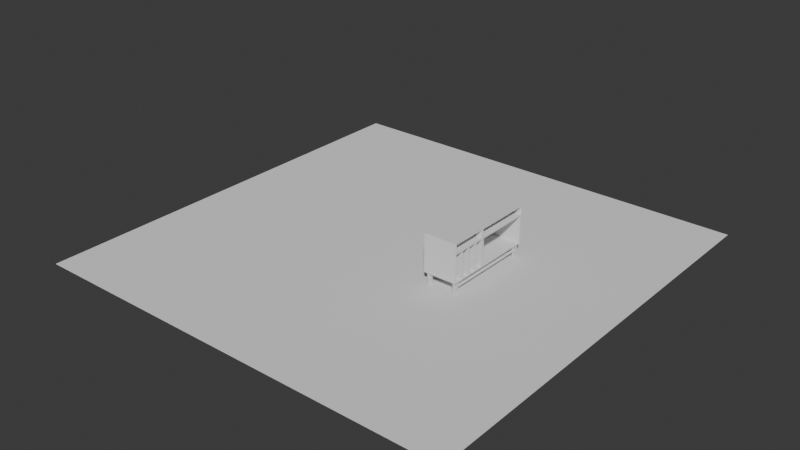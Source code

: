 # Source: Meuble_Vinyle.blend  (saved by Blender 5.0.119; exported with 4.5.12 LTS)
import bpy
from mathutils import Matrix  # noqa: F401  (used for matrix-valued properties, if any)

bpy.ops.wm.read_factory_settings(use_empty=True)
scene = bpy.context.scene
scene.name = 'Scene'

# ---- collections
col_meuble_vinyle = bpy.data.collections.new('Meuble_Vinyle'); scene.collection.children.link(col_meuble_vinyle)

# ---- world
world_world = bpy.data.worlds.new('World'); scene.world = world_world
world_world.use_nodes = True; world_world.node_tree.nodes.clear()
_N = world_world.node_tree.nodes; _L = world_world.node_tree.links
n0 = _N.new('ShaderNodeOutputWorld'); n0.name = 'World Output'; n0.location = (200, 100)
n1 = _N.new('ShaderNodeBackground'); n1.name = 'Background'; n1.location = (-200, 100)
n1.inputs[0].default_value = (0.05088, 0.05088, 0.05088, 1.0)
_L.new(n1.outputs[0], n0.inputs[0])
n0.is_active_output = True
world_world.color = (0.05088, 0.05088, 0.05088)
world_world.sun_shadow_jitter_overblur = 0.0

# ---- meshes
me_cube_070 = bpy.data.meshes.new('Cube.070')
me_cube_070.from_pydata([(-0.3927, -0.9599, -0.3524), (-0.4328, -1.0, 0.626), (-0.3927, 0.9599, -0.3524), (-0.4328, 1.0, 0.626), (0.4328, -0.9847, -0.3371), (0.4328, -0.9822, 0.6082), (0.4328, 0.9566, -0.3362), (0.4328, 0.9816, 0.6076), (-0.4328, -1.0, 0.3823), (-0.4328, 1.0, 0.3823), (0.4328, 0.9566, 0.3662), (0.4328, -0.9822, 0.4001), (-0.4328, -0.2224, -0.3524), (-0.4328, -0.2224, 0.626), (0.4328, -0.2383, -0.3365), (0.4328, -0.2402, 0.6082), (0.4328, -0.2402, 0.4001), (-0.4328, -0.2224, 0.3823), (0.4328, -0.2041, 0.6076), (0.4328, -1.0, 0.626), (0.4328, -0.9847, 0.367), (0.4328, -0.2383, 0.3664), (-0.3672, -0.2402, 0.6082), (-0.3672, -0.9822, 0.6082), (-0.3672, -0.9822, 0.4001), (-0.3672, -0.2402, 0.4001), (-0.4328, -0.4168, -0.3524), (-0.4328, -0.6112, -0.3524), (-0.3927, -0.8457, -0.3524), (0.4328, -0.4168, 0.626), (0.4328, -0.6112, 0.626), (0.4328, -0.8056, 0.626), (0.4328, -0.4321, 0.367), (0.4328, -0.6265, 0.367), (0.4328, -0.8209, 0.367), (-0.4328, -0.8056, 0.626), (-0.4328, -0.6112, 0.626), (-0.4328, -0.4168, 0.626), (0.4328, -0.8209, -0.3371), (0.4328, -0.6265, -0.3371), (0.4328, -0.4321, -0.3371), (-0.4328, -0.8056, 0.3823), (-0.4328, -0.6112, 0.3823), (-0.4328, -0.4168, 0.3823), (0.4328, -0.4257, 0.6082), (0.4328, -0.6112, 0.6082), (0.4328, -0.7967, 0.6082), (0.4328, -0.4257, 0.4001), (0.4328, -0.6112, 0.4001), (0.4328, -0.7967, 0.4001), (-0.3672, -0.4257, 0.6082), (-0.3672, -0.6112, 0.6082), (-0.3672, -0.7967, 0.6082), (-0.3672, -0.4257, 0.4001), (-0.3672, -0.6112, 0.4001), (-0.3672, -0.7967, 0.4001), (0.4328, -1.0, 0.3823), (0.3927, -0.9599, -0.3524), (0.4328, -0.7903, 0.367), (0.4328, -0.7903, -0.3371), (0.4328, -0.596, 0.367), (0.4328, -0.8056, 0.3823), (0.3927, -0.8457, -0.3524), (0.4328, -0.596, -0.3371), (0.4328, -0.4009, 0.3664), (0.4328, -0.6112, 0.3823), (0.4328, -0.6112, -0.3524), (0.4328, -0.4009, -0.3365), (0.4328, -0.4168, -0.3524), (0.4328, -0.179, -0.3362), (0.4328, -0.179, 0.3662), (0.4328, -0.4168, 0.3823), (-0.3658, -0.9847, 0.367), (-0.3658, -0.9847, -0.3371), (-0.3658, -0.8209, 0.367), (-0.3658, -0.8209, -0.3371), (-0.3658, -0.6265, 0.367), (-0.3658, -0.7903, 0.367), (-0.3658, -0.7903, -0.3371), (-0.3658, -0.6265, -0.3371), (-0.3658, -0.4321, 0.367), (-0.3658, -0.596, 0.367), (-0.3658, -0.596, -0.3371), (-0.3658, -0.4321, -0.3371), (-0.3658, -0.4009, -0.3365), (-0.3658, -0.2383, -0.3365), (-0.3658, -0.2383, 0.3664), (-0.3658, -0.4009, 0.3664), (0.4328, 0.9816, 0.4007), (0.3927, 0.9599, -0.3524), (0.4328, -0.2224, -0.3524), (0.4328, -0.2041, 0.4007), (-0.3648, 0.9566, 0.3662), (-0.3648, 0.9566, -0.3362), (-0.3648, -0.179, -0.3362), (-0.3648, -0.179, 0.3662), (0.4328, 1.0, 0.626), (0.4328, 1.0, 0.3823), (0.4328, -0.2224, 0.626), (0.4328, -0.2224, 0.3823), (-0.3668, 0.9816, 0.6076), (-0.3668, 0.9816, 0.4007), (-0.3668, -0.2041, 0.6076), (-0.3668, -0.2041, 0.4007), (-0.4328, 0.7975, 0.626), (0.3927, 0.8376, -0.3524), (-0.4328, 0.7975, 0.3823), (-0.3927, 0.8376, -0.3524), (0.4328, 0.7975, 0.626), (0.4328, 0.7975, 0.3823), (0.4328, 0.7867, -0.3362), (0.4328, 0.7867, 0.3662), (-0.3648, 0.7867, -0.3362), (-0.3648, 0.7867, 0.3662), (0.4328, 0.7852, 0.6076), (0.4328, 0.7852, 0.4007), (-0.3668, 0.7852, 0.6076), (-0.3668, 0.7852, 0.4007), (0.3119, 0.9599, -0.3524), (-0.3119, 0.9599, -0.3524), (-0.2718, 1.0, 0.626), (0.2718, 1.0, 0.626), (-0.3119, -0.9599, -0.3524), (0.3119, -0.9599, -0.3524), (0.2718, -1.0, 0.626), (-0.2718, -1.0, 0.626), (0.2718, -1.0, 0.3823), (-0.2718, -1.0, 0.3823), (-0.2718, 1.0, 0.3823), (0.2718, 1.0, 0.3823), (-0.2718, -0.2224, 0.626), (0.2718, -0.2224, 0.626), (0.2718, -0.2224, -0.3524), (-0.2718, -0.2224, -0.3524), (-0.2718, -0.4168, 0.626), (0.2718, -0.4168, 0.626), (-0.2718, -0.6112, 0.626), (0.2718, -0.6112, 0.626), (-0.2718, -0.8056, 0.626), (0.2718, -0.8056, 0.626), (0.2718, -0.4168, -0.3524), (-0.2718, -0.4168, -0.3524), (0.2718, -0.6112, -0.3524), (-0.2718, -0.6112, -0.3524), (0.3119, -0.8457, -0.3524), (-0.3119, -0.8457, -0.3524), (0.3119, 0.8376, -0.3524), (-0.3119, 0.8376, -0.3524), (-0.2718, 0.7975, 0.626), (0.2718, 0.7975, 0.626), (-0.4328, -0.8056, -0.3524), (-0.4328, -1.0, -0.3524), (-0.2718, 1.0, -0.3524), (-0.4328, 1.0, -0.3524), (0.4328, 0.7975, -0.3524), (0.4328, 1.0, -0.3524), (0.2718, -1.0, -0.3524), (0.4328, -1.0, -0.3524), (0.4328, -0.8056, -0.3524), (-0.2718, -0.8056, -0.3524), (-0.4328, 0.7975, -0.3524), (-0.2718, 0.7975, -0.3524), (0.2718, 1.0, -0.3524), (-0.2718, -1.0, -0.3524), (0.2718, -0.8056, -0.3524), (0.2718, 0.7975, -0.3524), (-0.3846, -0.8571, -0.4888), (-0.3846, -0.9485, -0.4888), (-0.32, 0.9477, -0.4888), (-0.3846, 0.9477, -0.4888), (0.3846, 0.8498, -0.4888), (0.3846, 0.9477, -0.4888), (0.32, -0.9485, -0.4888), (0.3846, -0.9485, -0.4888), (0.3846, -0.8571, -0.4888), (-0.32, -0.8571, -0.4888), (-0.3846, 0.8498, -0.4888), (-0.32, 0.8498, -0.4888), (0.32, 0.9477, -0.4888), (-0.32, -0.9485, -0.4888), (0.32, -0.8571, -0.4888), (0.32, 0.8498, -0.4888), (-0.3725, -0.8742, -0.6819), (-0.3725, -0.9314, -0.6819), (-0.3321, 0.9293, -0.6819), (-0.3725, 0.9293, -0.6819), (0.3725, 0.8682, -0.6819), (0.3725, 0.9293, -0.6819), (0.3321, -0.9314, -0.6819), (0.3725, -0.9314, -0.6819), (0.3725, -0.8742, -0.6819), (-0.3321, -0.8742, -0.6819), (-0.3725, 0.8682, -0.6819), (-0.3321, 0.8682, -0.6819), (0.3321, 0.9293, -0.6819), (-0.3321, -0.9314, -0.6819), (0.3321, -0.8742, -0.6819), (0.3321, 0.8682, -0.6819), (0.3846, -0.8571, -0.5153), (0.32, -0.8571, -0.5153), (0.32, -0.9485, -0.5153), (0.3846, -0.9485, -0.5153), (-0.3846, -0.9485, -0.5153), (-0.32, -0.9485, -0.5153), (-0.32, -0.8571, -0.5153), (-0.3846, -0.8571, -0.5153), (-0.32, 0.8498, -0.5153), (-0.32, 0.9477, -0.5153), (-0.3846, 0.9477, -0.5153), (-0.3846, 0.8498, -0.5153), (0.3846, 0.8498, -0.5153), (0.3846, 0.9477, -0.5153), (0.32, 0.8498, -0.5153), (0.32, 0.9477, -0.5153), (0.3846, -0.686, -0.5153), (0.3846, -0.646, -0.5153), (0.3846, 0.6387, -0.5153), (0.3846, 0.6787, -0.5153), (0.32, -0.686, -0.5153), (0.32, -0.646, -0.5153), (0.32, 0.6387, -0.5153), (0.32, 0.6787, -0.5153), (0.3846, -0.686, -0.4888), (0.3846, -0.646, -0.4888), (0.3846, 0.6387, -0.4888), (0.3846, 0.6787, -0.4888), (0.32, -0.686, -0.4888), (0.32, -0.646, -0.4888), (0.32, 0.6387, -0.4888), (0.32, 0.6787, -0.4888), (-0.32, -0.6861, -0.5153), (-0.32, -0.6461, -0.5153), (-0.32, 0.6388, -0.5153), (-0.32, 0.6788, -0.5153), (-0.3846, -0.6861, -0.5153), (-0.3846, -0.6461, -0.5153), (-0.3846, 0.6388, -0.5153), (-0.3846, 0.6788, -0.5153), (-0.32, -0.6861, -0.4888), (-0.32, -0.6461, -0.4888), (-0.32, 0.6388, -0.4888), (-0.32, 0.6788, -0.4888), (-0.3846, -0.6861, -0.4888), (-0.3846, -0.6461, -0.4888), (-0.3846, 0.6388, -0.4888), (-0.3846, 0.6788, -0.4888)], [], [(106, 104, 3, 9), (129, 121, 96, 97), (47, 16, 25, 53), (127, 125, 1, 8), (28, 145, 175, 166), (138, 35, 1, 125), (163, 127, 8, 151), (21, 64, 87, 86), (162, 129, 97, 155), (160, 106, 9, 153), (26, 43, 17, 12), (111, 70, 95, 113), (148, 104, 13, 130), (165, 154, 90, 132), (114, 18, 102, 116), (43, 37, 13, 17), (44, 15, 98, 29), (11, 5, 19, 56), (49, 11, 56, 61), (15, 16, 99, 98), (55, 52, 23, 24), (46, 5, 23, 52), (16, 15, 22, 25), (5, 11, 24, 23), (15, 44, 50, 22), (44, 45, 51, 50), (45, 46, 52, 51), (25, 22, 50, 53), (53, 50, 51, 54), (54, 51, 52, 55), (16, 47, 71, 99), (47, 48, 65, 71), (48, 49, 61, 65), (5, 46, 31, 19), (46, 45, 30, 31), (45, 44, 29, 30), (8, 1, 35, 41), (41, 35, 36, 42), (42, 36, 37, 43), (151, 8, 41, 150), (150, 41, 42, 27), (27, 42, 43, 26), (58, 59, 78, 77), (40, 32, 80, 83), (38, 34, 74, 75), (130, 13, 37, 134), (134, 37, 36, 136), (136, 36, 35, 138), (132, 90, 68, 140), (140, 68, 66, 142), (142, 66, 158, 164), (11, 49, 55, 24), (49, 48, 54, 55), (48, 47, 53, 54), (4, 20, 56, 157), (20, 34, 61, 56), (38, 4, 157, 158), (34, 38, 158, 61), (58, 33, 65, 61), (39, 59, 158, 66), (33, 39, 66, 65), (59, 58, 61, 158), (60, 32, 71, 65), (40, 63, 66, 68), (32, 40, 68, 71), (63, 60, 65, 66), (14, 67, 68, 90), (21, 14, 90, 99), (64, 21, 99, 71), (67, 64, 71, 68), (75, 74, 72, 73), (85, 86, 87, 84), (83, 80, 81, 82), (79, 76, 77, 78), (60, 63, 82, 81), (64, 67, 84, 87), (20, 4, 73, 72), (33, 58, 77, 76), (34, 20, 72, 74), (32, 60, 81, 80), (59, 39, 79, 78), (67, 14, 85, 84), (4, 38, 75, 73), (63, 40, 83, 82), (39, 33, 76, 79), (14, 21, 86, 85), (10, 6, 155, 97), (110, 69, 90, 154), (111, 10, 97, 109), (69, 70, 99, 90), (112, 113, 95, 94), (6, 10, 92, 93), (70, 69, 94, 95), (110, 6, 93, 112), (7, 88, 97, 96), (114, 7, 96, 108), (115, 91, 99, 109), (91, 18, 98, 99), (117, 116, 102, 103), (115, 88, 101, 117), (88, 7, 100, 101), (18, 91, 103, 102), (91, 115, 117, 103), (101, 100, 116, 117), (88, 115, 109, 97), (18, 114, 108, 98), (69, 110, 112, 94), (93, 92, 113, 112), (70, 111, 109, 99), (6, 110, 154, 155), (7, 114, 116, 100), (119, 147, 177, 168), (120, 3, 104, 148), (10, 111, 113, 92), (12, 17, 106, 160), (17, 13, 104, 106), (96, 121, 149, 108), (121, 120, 148, 149), (62, 57, 173, 174), (152, 162, 165, 161), (27, 143, 159, 150), (143, 142, 164, 159), (26, 141, 143, 27), (141, 140, 142, 143), (12, 133, 141, 26), (133, 132, 140, 141), (30, 137, 139, 31), (137, 136, 138, 139), (29, 135, 137, 30), (135, 134, 136, 137), (98, 131, 135, 29), (131, 130, 134, 135), (160, 161, 133, 12), (161, 165, 132, 133), (108, 149, 131, 98), (149, 148, 130, 131), (153, 9, 128, 152), (152, 128, 129, 162), (157, 56, 126, 156), (156, 126, 127, 163), (31, 139, 124, 19), (139, 138, 125, 124), (105, 146, 181, 170), (159, 164, 156, 163), (56, 19, 124, 126), (126, 124, 125, 127), (9, 3, 120, 128), (128, 120, 121, 129), (28, 0, 151, 150), (119, 2, 153, 152), (105, 89, 155, 154), (123, 57, 157, 156), (57, 62, 158, 157), (145, 28, 150, 159), (2, 107, 160, 153), (107, 147, 161, 160), (89, 118, 162, 155), (0, 122, 163, 151), (62, 144, 164, 158), (146, 105, 154, 165), (147, 119, 152, 161), (118, 146, 165, 162), (122, 145, 159, 163), (144, 123, 156, 164), (201, 200, 188, 189), (199, 198, 190, 196), (211, 210, 186, 187), (203, 202, 183, 195), (146, 118, 178, 181), (107, 2, 169, 176), (145, 122, 179, 175), (147, 107, 176, 177), (0, 28, 166, 167), (123, 144, 180, 172), (118, 89, 171, 178), (2, 119, 168, 169), (122, 0, 167, 179), (89, 105, 170, 171), (144, 62, 174, 180), (57, 123, 172, 173), (196, 190, 189, 188), (194, 187, 186, 197), (185, 184, 193, 192), (182, 191, 195, 183), (210, 212, 197, 186), (198, 201, 189, 190), (207, 206, 193, 184), (205, 204, 191, 182), (212, 213, 194, 197), (209, 208, 185, 192), (204, 203, 195, 191), (206, 209, 192, 193), (202, 205, 182, 183), (200, 199, 196, 188), (213, 211, 187, 194), (208, 207, 184, 185), (172, 180, 199, 200), (174, 173, 201, 198), (180, 174, 198, 199), (173, 172, 200, 201), (167, 166, 205, 202), (175, 179, 203, 204), (166, 175, 204, 205), (179, 167, 202, 203), (169, 168, 207, 208), (177, 176, 209, 206), (176, 169, 208, 209), (168, 177, 206, 207), (178, 171, 211, 213), (181, 178, 213, 212), (170, 181, 212, 210), (171, 170, 210, 211), (221, 217, 210, 212), (222, 174, 180, 226), (225, 170, 210, 217), (221, 212, 181, 229), (237, 233, 206, 209), (241, 245, 176, 177), (237, 209, 176, 245), (241, 177, 206, 233), (199, 218, 226, 180), (218, 219, 227, 226), (219, 220, 228, 227), (220, 221, 229, 228), (174, 222, 214, 198), (222, 223, 215, 214), (223, 224, 216, 215), (224, 225, 217, 216), (170, 225, 229, 181), (225, 224, 228, 229), (224, 223, 227, 228), (223, 222, 226, 227), (199, 198, 214, 218), (218, 214, 215, 219), (219, 215, 216, 220), (220, 216, 217, 221), (175, 238, 230, 204), (238, 239, 231, 230), (239, 240, 232, 231), (240, 241, 233, 232), (205, 234, 242, 166), (234, 235, 243, 242), (235, 236, 244, 243), (236, 237, 245, 244), (175, 166, 242, 238), (238, 242, 243, 239), (239, 243, 244, 240), (240, 244, 245, 241), (205, 204, 230, 234), (234, 230, 231, 235), (235, 231, 232, 236), (236, 232, 233, 237), (231, 230, 218, 219), (239, 238, 226, 227), (231, 219, 227, 239), (230, 218, 226, 238), (240, 241, 229, 228), (233, 232, 220, 221), (233, 221, 229, 241), (232, 220, 228, 240)])
_uv = me_cube_070.uv_layers.new(name='UVMap')
_uv.uv.foreach_set('vector', [0.5469, 0.2247, 0.625, 0.2247, 0.625, 0.25, 0.5469, 0.25, 0.5469, 0.4167, 0.625, 0.4167, 0.625, 0.5, 0.5469, 0.5, 0.5526, 0.6782, 0.5526, 0.655, 0.5526, 0.655, 0.5526, 0.6782, 0.5469, 0.9167, 0.625, 0.9167, 0.625, 1.0, 0.5469, 1.0, 0.1457, 0.7307, 0.1876, 0.7307, 0.1876, 0.7307, 0.1457, 0.7307, 0.7917, 0.7257, 0.875, 0.7257, 0.875, 0.75, 0.7917, 0.75, 0.375, 0.9167, 0.5469, 0.9167, 0.5469, 1.0, 0.375, 1.0, 0.5432, 0.6548, 0.5432, 0.6751, 0.5432, 0.6751, 0.5432, 0.6548, 0.375, 0.4167, 0.5469, 0.4167, 0.5469, 0.5, 0.375, 0.5, 0.375, 0.2247, 0.5469, 0.2247, 0.5469, 0.25, 0.375, 0.25, 0.375, 0.0729, 0.5469, 0.0729, 0.5469, 0.09719, 0.375, 0.09719, 0.5431, 0.5267, 0.5431, 0.6508, 0.5431, 0.6508, 0.5431, 0.5267, 0.7917, 0.5253, 0.875, 0.5253, 0.875, 0.6528, 0.7917, 0.6528, 0.2917, 0.5253, 0.375, 0.5253, 0.375, 0.6528, 0.2917, 0.6528, 0.6191, 0.5268, 0.6191, 0.6505, 0.6191, 0.6505, 0.6191, 0.5268, 0.5469, 0.0729, 0.625, 0.0729, 0.625, 0.09719, 0.5469, 0.09719, 0.6193, 0.6782, 0.6193, 0.655, 0.625, 0.6528, 0.625, 0.6771, 0.5526, 0.7478, 0.6193, 0.7478, 0.625, 0.75, 0.5469, 0.75, 0.5526, 0.7246, 0.5526, 0.7478, 0.5469, 0.75, 0.5469, 0.7257, 0.6193, 0.655, 0.5526, 0.655, 0.5469, 0.6528, 0.625, 0.6528, 0.5526, 0.7246, 0.6193, 0.7246, 0.6193, 0.7478, 0.5526, 0.7478, 0.6193, 0.7246, 0.6193, 0.7478, 0.6193, 0.7478, 0.6193, 0.7246, 0.5526, 0.655, 0.6193, 0.655, 0.6193, 0.655, 0.5526, 0.655, 0.6193, 0.7478, 0.5526, 0.7478, 0.5526, 0.7478, 0.6193, 0.7478, 0.6193, 0.655, 0.6193, 0.6782, 0.6193, 0.6782, 0.6193, 0.655, 0.6193, 0.6782, 0.6193, 0.7014, 0.6193, 0.7014, 0.6193, 0.6782, 0.6193, 0.7014, 0.6193, 0.7246, 0.6193, 0.7246, 0.6193, 0.7014, 0.5526, 0.655, 0.6193, 0.655, 0.6193, 0.6782, 0.5526, 0.6782, 0.5526, 0.6782, 0.6193, 0.6782, 0.6193, 0.7014, 0.5526, 0.7014, 0.5526, 0.7014, 0.6193, 0.7014, 0.6193, 0.7246, 0.5526, 0.7246, 0.5526, 0.655, 0.5526, 0.6782, 0.5469, 0.6771, 0.5469, 0.6528, 0.5526, 0.6782, 0.5526, 0.7014, 0.5469, 0.7014, 0.5469, 0.6771, 0.5526, 0.7014, 0.5526, 0.7246, 0.5469, 0.7257, 0.5469, 0.7014, 0.6193, 0.7478, 0.6193, 0.7246, 0.625, 0.7257, 0.625, 0.75, 0.6193, 0.7246, 0.6193, 0.7014, 0.625, 0.7014, 0.625, 0.7257, 0.6193, 0.7014, 0.6193, 0.6782, 0.625, 0.6771, 0.625, 0.7014, 0.5469, 0.0, 0.625, 0.0, 0.625, 0.0243, 0.5469, 0.0243, 0.5469, 0.0243, 0.625, 0.0243, 0.625, 0.0486, 0.5469, 0.0486, 0.5469, 0.0486, 0.625, 0.0486, 0.625, 0.0729, 0.5469, 0.0729, 0.375, 0.0, 0.5469, 0.0, 0.5469, 0.0243, 0.375, 0.0243, 0.375, 0.0243, 0.5469, 0.0243, 0.5469, 0.0486, 0.375, 0.0486, 0.375, 0.0486, 0.5469, 0.0486, 0.5469, 0.0729, 0.375, 0.0729, 0.5433, 0.7238, 0.3786, 0.7238, 0.3786, 0.7238, 0.5433, 0.7238, 0.3786, 0.679, 0.5433, 0.679, 0.5433, 0.679, 0.3786, 0.679, 0.3786, 0.7276, 0.5433, 0.7276, 0.5433, 0.7276, 0.3786, 0.7276, 0.7917, 0.6528, 0.875, 0.6528, 0.875, 0.6771, 0.7917, 0.6771, 0.7917, 0.6771, 0.875, 0.6771, 0.875, 0.7014, 0.7917, 0.7014, 0.7917, 0.7014, 0.875, 0.7014, 0.875, 0.7257, 0.7917, 0.7257, 0.2917, 0.6528, 0.375, 0.6528, 0.375, 0.6771, 0.2917, 0.6771, 0.2917, 0.6771, 0.375, 0.6771, 0.375, 0.7014, 0.2917, 0.7014, 0.2917, 0.7014, 0.375, 0.7014, 0.375, 0.7257, 0.2917, 0.7257, 0.5526, 0.7478, 0.5526, 0.7246, 0.5526, 0.7246, 0.5526, 0.7478, 0.5526, 0.7246, 0.5526, 0.7014, 0.5526, 0.7014, 0.5526, 0.7246, 0.5526, 0.7014, 0.5526, 0.6782, 0.5526, 0.6782, 0.5526, 0.7014, 0.3786, 0.7481, 0.5433, 0.7481, 0.5469, 0.75, 0.375, 0.75, 0.5433, 0.7481, 0.5433, 0.7276, 0.5469, 0.7257, 0.5469, 0.75, 0.3786, 0.7276, 0.3786, 0.7481, 0.375, 0.75, 0.375, 0.7257, 0.5433, 0.7276, 0.3786, 0.7276, 0.375, 0.7257, 0.5469, 0.7257, 0.5433, 0.7238, 0.5433, 0.7033, 0.5469, 0.7014, 0.5469, 0.7257, 0.3786, 0.7033, 0.3786, 0.7238, 0.375, 0.7257, 0.375, 0.7014, 0.5433, 0.7033, 0.3786, 0.7033, 0.375, 0.7014, 0.5469, 0.7014, 0.3786, 0.7238, 0.5433, 0.7238, 0.5469, 0.7257, 0.375, 0.7257, 0.5433, 0.6995, 0.5433, 0.679, 0.5469, 0.6771, 0.5469, 0.7014, 0.3786, 0.679, 0.3786, 0.6995, 0.375, 0.7014, 0.375, 0.6771, 0.5433, 0.679, 0.3786, 0.679, 0.375, 0.6771, 0.5469, 0.6771, 0.3786, 0.6995, 0.5433, 0.6995, 0.5469, 0.7014, 0.375, 0.7014, 0.3787, 0.6548, 0.3787, 0.6751, 0.375, 0.6771, 0.375, 0.6528, 0.5432, 0.6548, 0.3787, 0.6548, 0.375, 0.6528, 0.5469, 0.6528, 0.5432, 0.6751, 0.5432, 0.6548, 0.5469, 0.6528, 0.5469, 0.6771, 0.3787, 0.6751, 0.5432, 0.6751, 0.5469, 0.6771, 0.375, 0.6771, 0.3786, 0.7276, 0.5433, 0.7276, 0.5433, 0.7481, 0.3786, 0.7481, 0.3787, 0.6548, 0.5432, 0.6548, 0.5432, 0.6751, 0.3787, 0.6751, 0.3786, 0.679, 0.5433, 0.679, 0.5433, 0.6995, 0.3786, 0.6995, 0.3786, 0.7033, 0.5433, 0.7033, 0.5433, 0.7238, 0.3786, 0.7238, 0.5433, 0.6995, 0.3786, 0.6995, 0.3786, 0.6995, 0.5433, 0.6995, 0.5432, 0.6751, 0.3787, 0.6751, 0.3787, 0.6751, 0.5432, 0.6751, 0.5433, 0.7481, 0.3786, 0.7481, 0.3786, 0.7481, 0.5433, 0.7481, 0.5433, 0.7033, 0.5433, 0.7238, 0.5433, 0.7238, 0.5433, 0.7033, 0.5433, 0.7276, 0.5433, 0.7481, 0.5433, 0.7481, 0.5433, 0.7276, 0.5433, 0.679, 0.5433, 0.6995, 0.5433, 0.6995, 0.5433, 0.679, 0.3786, 0.7238, 0.3786, 0.7033, 0.3786, 0.7033, 0.3786, 0.7238, 0.3787, 0.6751, 0.3787, 0.6548, 0.3787, 0.6548, 0.3787, 0.6751, 0.3786, 0.7481, 0.3786, 0.7276, 0.3786, 0.7276, 0.3786, 0.7481, 0.3786, 0.6995, 0.3786, 0.679, 0.3786, 0.679, 0.3786, 0.6995, 0.3786, 0.7033, 0.5433, 0.7033, 0.5433, 0.7033, 0.3786, 0.7033, 0.3787, 0.6548, 0.5432, 0.6548, 0.5432, 0.6548, 0.3787, 0.6548, 0.5431, 0.502, 0.3788, 0.502, 0.375, 0.5, 0.5469, 0.5, 0.3788, 0.5267, 0.3788, 0.6508, 0.375, 0.6528, 0.375, 0.5253, 0.5431, 0.5267, 0.5431, 0.502, 0.5469, 0.5, 0.5469, 0.5253, 0.3788, 0.6508, 0.5431, 0.6508, 0.5469, 0.6528, 0.375, 0.6528, 0.3788, 0.5267, 0.5431, 0.5267, 0.5431, 0.6508, 0.3788, 0.6508, 0.3788, 0.502, 0.5431, 0.502, 0.5431, 0.502, 0.3788, 0.502, 0.5431, 0.6508, 0.3788, 0.6508, 0.3788, 0.6508, 0.5431, 0.6508, 0.3788, 0.5267, 0.3788, 0.502, 0.3788, 0.502, 0.3788, 0.5267, 0.6191, 0.5023, 0.5528, 0.5023, 0.5469, 0.5, 0.625, 0.5, 0.6191, 0.5268, 0.6191, 0.5023, 0.625, 0.5, 0.625, 0.5253, 0.5528, 0.5268, 0.5528, 0.6505, 0.5469, 0.6528, 0.5469, 0.5253, 0.5528, 0.6505, 0.6191, 0.6505, 0.625, 0.6528, 0.5469, 0.6528, 0.5528, 0.5268, 0.6191, 0.5268, 0.6191, 0.6505, 0.5528, 0.6505, 0.5528, 0.5268, 0.5528, 0.5023, 0.5528, 0.5023, 0.5528, 0.5268, 0.5528, 0.5023, 0.6191, 0.5023, 0.6191, 0.5023, 0.5528, 0.5023, 0.6191, 0.6505, 0.5528, 0.6505, 0.5528, 0.6505, 0.6191, 0.6505, 0.5528, 0.6505, 0.5528, 0.5268, 0.5528, 0.5268, 0.5528, 0.6505, 0.5528, 0.5023, 0.6191, 0.5023, 0.6191, 0.5268, 0.5528, 0.5268, 0.5528, 0.5023, 0.5528, 0.5268, 0.5469, 0.5253, 0.5469, 0.5, 0.6191, 0.6505, 0.6191, 0.5268, 0.625, 0.5253, 0.625, 0.6528, 0.3788, 0.6508, 0.3788, 0.5267, 0.3788, 0.5267, 0.3788, 0.6508, 0.3788, 0.502, 0.5431, 0.502, 0.5431, 0.5267, 0.3788, 0.5267, 0.5431, 0.6508, 0.5431, 0.5267, 0.5469, 0.5253, 0.5469, 0.6528, 0.3788, 0.502, 0.3788, 0.5267, 0.375, 0.5253, 0.375, 0.5, 0.6191, 0.5023, 0.6191, 0.5268, 0.6191, 0.5268, 0.6191, 0.5023, 0.1876, 0.505, 0.1876, 0.5203, 0.1876, 0.5203, 0.1876, 0.505, 0.7917, 0.5, 0.875, 0.5, 0.875, 0.5253, 0.7917, 0.5253, 0.5431, 0.502, 0.5431, 0.5267, 0.5431, 0.5267, 0.5431, 0.502, 0.375, 0.09719, 0.5469, 0.09719, 0.5469, 0.2247, 0.375, 0.2247, 0.5469, 0.09719, 0.625, 0.09719, 0.625, 0.2247, 0.5469, 0.2247, 0.625, 0.5, 0.7083, 0.5, 0.7083, 0.5253, 0.625, 0.5253, 0.7083, 0.5, 0.7917, 0.5, 0.7917, 0.5253, 0.7083, 0.5253, 0.3543, 0.7307, 0.3543, 0.745, 0.3543, 0.745, 0.3543, 0.7307, 0.2083, 0.5, 0.2917, 0.5, 0.2917, 0.5253, 0.2083, 0.5253, 0.125, 0.7014, 0.2083, 0.7014, 0.2083, 0.7257, 0.125, 0.7257, 0.2083, 0.7014, 0.2917, 0.7014, 0.2917, 0.7257, 0.2083, 0.7257, 0.125, 0.6771, 0.2083, 0.6771, 0.2083, 0.7014, 0.125, 0.7014, 0.2083, 0.6771, 0.2917, 0.6771, 0.2917, 0.7014, 0.2083, 0.7014, 0.125, 0.6528, 0.2083, 0.6528, 0.2083, 0.6771, 0.125, 0.6771, 0.2083, 0.6528, 0.2917, 0.6528, 0.2917, 0.6771, 0.2083, 0.6771, 0.625, 0.7014, 0.7083, 0.7014, 0.7083, 0.7257, 0.625, 0.7257, 0.7083, 0.7014, 0.7917, 0.7014, 0.7917, 0.7257, 0.7083, 0.7257, 0.625, 0.6771, 0.7083, 0.6771, 0.7083, 0.7014, 0.625, 0.7014, 0.7083, 0.6771, 0.7917, 0.6771, 0.7917, 0.7014, 0.7083, 0.7014, 0.625, 0.6528, 0.7083, 0.6528, 0.7083, 0.6771, 0.625, 0.6771, 0.7083, 0.6528, 0.7917, 0.6528, 0.7917, 0.6771, 0.7083, 0.6771, 0.125, 0.5253, 0.2083, 0.5253, 0.2083, 0.6528, 0.125, 0.6528, 0.2083, 0.5253, 0.2917, 0.5253, 0.2917, 0.6528, 0.2083, 0.6528, 0.625, 0.5253, 0.7083, 0.5253, 0.7083, 0.6528, 0.625, 0.6528, 0.7083, 0.5253, 0.7917, 0.5253, 0.7917, 0.6528, 0.7083, 0.6528, 0.375, 0.25, 0.5469, 0.25, 0.5469, 0.3333, 0.375, 0.3333, 0.375, 0.3333, 0.5469, 0.3333, 0.5469, 0.4167, 0.375, 0.4167, 0.375, 0.75, 0.5469, 0.75, 0.5469, 0.8333, 0.375, 0.8333, 0.375, 0.8333, 0.5469, 0.8333, 0.5469, 0.9167, 0.375, 0.9167, 0.625, 0.7257, 0.7083, 0.7257, 0.7083, 0.75, 0.625, 0.75, 0.7083, 0.7257, 0.7917, 0.7257, 0.7917, 0.75, 0.7083, 0.75, 0.3543, 0.5203, 0.3124, 0.5203, 0.3124, 0.5203, 0.3543, 0.5203, 0.2083, 0.7257, 0.2917, 0.7257, 0.2917, 0.75, 0.2083, 0.75, 0.5469, 0.75, 0.625, 0.75, 0.625, 0.8333, 0.5469, 0.8333, 0.5469, 0.8333, 0.625, 0.8333, 0.625, 0.9167, 0.5469, 0.9167, 0.5469, 0.25, 0.625, 0.25, 0.625, 0.3333, 0.5469, 0.3333, 0.5469, 0.3333, 0.625, 0.3333, 0.625, 0.4167, 0.5469, 0.4167, 0.1457, 0.7307, 0.1457, 0.745, 0.125, 0.75, 0.125, 0.7257, 0.1876, 0.505, 0.1457, 0.505, 0.125, 0.5, 0.2083, 0.5, 0.3543, 0.5203, 0.3543, 0.505, 0.375, 0.5, 0.375, 0.5253, 0.3124, 0.745, 0.3543, 0.745, 0.375, 0.75, 0.2917, 0.75, 0.3543, 0.745, 0.3543, 0.7307, 0.375, 0.7257, 0.375, 0.75, 0.1876, 0.7307, 0.1457, 0.7307, 0.125, 0.7257, 0.2083, 0.7257, 0.1457, 0.505, 0.1457, 0.5203, 0.125, 0.5253, 0.125, 0.5, 0.1457, 0.5203, 0.1876, 0.5203, 0.2083, 0.5253, 0.125, 0.5253, 0.3543, 0.505, 0.3124, 0.505, 0.2917, 0.5, 0.375, 0.5, 0.1457, 0.745, 0.1876, 0.745, 0.2083, 0.75, 0.125, 0.75, 0.3543, 0.7307, 0.3124, 0.7307, 0.2917, 0.7257, 0.375, 0.7257, 0.3124, 0.5203, 0.3543, 0.5203, 0.375, 0.5253, 0.2917, 0.5253, 0.1876, 0.5203, 0.1876, 0.505, 0.2083, 0.5, 0.2083, 0.5253, 0.3124, 0.505, 0.3124, 0.5203, 0.2917, 0.5253, 0.2917, 0.5, 0.1876, 0.745, 0.1876, 0.7307, 0.2083, 0.7257, 0.2083, 0.75, 0.3124, 0.7307, 0.3124, 0.745, 0.2917, 0.75, 0.2917, 0.7257, 0.3543, 0.745, 0.3124, 0.745, 0.3124, 0.745, 0.3543, 0.745, 0.3124, 0.7307, 0.3543, 0.7307, 0.3543, 0.7307, 0.3124, 0.7307, 0.3543, 0.505, 0.3543, 0.5203, 0.3543, 0.5203, 0.3543, 0.505, 0.1876, 0.745, 0.1457, 0.745, 0.1457, 0.745, 0.1876, 0.745, 0.3124, 0.5203, 0.3124, 0.505, 0.3124, 0.505, 0.3124, 0.5203, 0.1457, 0.5203, 0.1457, 0.505, 0.1457, 0.505, 0.1457, 0.5203, 0.1876, 0.7307, 0.1876, 0.745, 0.1876, 0.745, 0.1876, 0.7307, 0.1876, 0.5203, 0.1457, 0.5203, 0.1457, 0.5203, 0.1876, 0.5203, 0.1457, 0.745, 0.1457, 0.7307, 0.1457, 0.7307, 0.1457, 0.745, 0.3124, 0.745, 0.3124, 0.7307, 0.3124, 0.7307, 0.3124, 0.745, 0.3124, 0.505, 0.3543, 0.505, 0.3543, 0.505, 0.3124, 0.505, 0.1457, 0.505, 0.1876, 0.505, 0.1876, 0.505, 0.1457, 0.505, 0.1876, 0.745, 0.1457, 0.745, 0.1457, 0.745, 0.1876, 0.745, 0.3543, 0.505, 0.3543, 0.5203, 0.3543, 0.5203, 0.3543, 0.505, 0.3124, 0.7307, 0.3543, 0.7307, 0.3543, 0.7307, 0.3124, 0.7307, 0.3543, 0.745, 0.3124, 0.745, 0.3124, 0.745, 0.3543, 0.745, 0.3124, 0.7307, 0.3543, 0.7307, 0.3543, 0.745, 0.3124, 0.745, 0.3124, 0.505, 0.3543, 0.505, 0.3543, 0.5203, 0.3124, 0.5203, 0.1457, 0.505, 0.1876, 0.505, 0.1876, 0.5203, 0.1457, 0.5203, 0.1457, 0.7307, 0.1876, 0.7307, 0.1876, 0.745, 0.1457, 0.745, 0.3543, 0.5203, 0.3124, 0.5203, 0.3124, 0.5203, 0.3543, 0.5203, 0.3543, 0.7307, 0.3543, 0.745, 0.3543, 0.745, 0.3543, 0.7307, 0.1876, 0.505, 0.1876, 0.5203, 0.1876, 0.5203, 0.1876, 0.505, 0.1457, 0.7307, 0.1876, 0.7307, 0.1876, 0.7307, 0.1457, 0.7307, 0.3124, 0.5203, 0.3124, 0.505, 0.3124, 0.505, 0.3124, 0.5203, 0.1457, 0.5203, 0.1457, 0.505, 0.1457, 0.505, 0.1457, 0.5203, 0.1876, 0.7307, 0.1876, 0.745, 0.1876, 0.745, 0.1876, 0.7307, 0.1876, 0.5203, 0.1457, 0.5203, 0.1457, 0.5203, 0.1876, 0.5203, 0.1457, 0.745, 0.1457, 0.7307, 0.1457, 0.7307, 0.1457, 0.745, 0.3124, 0.745, 0.3124, 0.7307, 0.3124, 0.7307, 0.3124, 0.745, 0.3124, 0.505, 0.3543, 0.505, 0.3543, 0.505, 0.3124, 0.505, 0.1457, 0.505, 0.1876, 0.505, 0.1876, 0.505, 0.1457, 0.505, 0.3124, 0.745, 0.3124, 0.7307, 0.3124, 0.7307, 0.3124, 0.745, 0.3543, 0.7307, 0.3543, 0.745, 0.3543, 0.745, 0.3543, 0.7307, 0.3124, 0.7307, 0.3543, 0.7307, 0.3543, 0.7307, 0.3124, 0.7307, 0.3543, 0.745, 0.3124, 0.745, 0.3124, 0.745, 0.3543, 0.745, 0.1457, 0.745, 0.1457, 0.7307, 0.1457, 0.7307, 0.1457, 0.745, 0.1876, 0.7307, 0.1876, 0.745, 0.1876, 0.745, 0.1876, 0.7307, 0.1457, 0.7307, 0.1876, 0.7307, 0.1876, 0.7307, 0.1457, 0.7307, 0.1876, 0.745, 0.1457, 0.745, 0.1457, 0.745, 0.1876, 0.745, 0.1457, 0.505, 0.1876, 0.505, 0.1876, 0.505, 0.1457, 0.505, 0.1876, 0.5203, 0.1457, 0.5203, 0.1457, 0.5203, 0.1876, 0.5203, 0.1457, 0.5203, 0.1457, 0.505, 0.1457, 0.505, 0.1457, 0.5203, 0.1876, 0.505, 0.1876, 0.5203, 0.1876, 0.5203, 0.1876, 0.505, 0.3124, 0.505, 0.3543, 0.505, 0.3543, 0.505, 0.3124, 0.505, 0.3124, 0.5203, 0.3124, 0.505, 0.3124, 0.505, 0.3124, 0.5203, 0.3543, 0.5203, 0.3124, 0.5203, 0.3124, 0.5203, 0.3543, 0.5203, 0.3543, 0.505, 0.3543, 0.5203, 0.3543, 0.5203, 0.3543, 0.505, 0.3124, 0.5624, 0.3543, 0.5624, 0.3543, 0.5203, 0.3124, 0.5203, 0.3543, 0.6886, 0.3543, 0.7307, 0.3124, 0.7307, 0.3124, 0.6886, 0.0, 0.0, 0.0, 0.0, 0.0, 0.0, 0.0, 0.0, 0.0, 0.0, 0.0, 0.0, 0.0, 0.0, 0.0, 0.0, 0.1457, 0.5624, 0.1876, 0.5624, 0.1876, 0.5203, 0.1457, 0.5203, 0.1876, 0.5624, 0.1457, 0.5624, 0.1457, 0.5203, 0.1876, 0.5203, 0.0, 0.0, 0.0, 0.0, 0.0, 0.0, 0.0, 0.0, 0.0, 0.0, 0.0, 0.0, 0.0, 0.0, 0.0, 0.0, 0.0, 0.0, 0.0, 0.0, 0.0, 0.0, 0.0, 0.0, 0.0, 0.0, 0.0, 0.0, 0.0, 0.0, 0.0, 0.0, 0.0, 0.0, 0.0, 0.0, 0.0, 0.0, 0.0, 0.0, 0.0, 0.0, 0.0, 0.0, 0.0, 0.0, 0.0, 0.0, 0.0, 0.0, 0.0, 0.0, 0.0, 0.0, 0.0, 0.0, 0.0, 0.0, 0.0, 0.0, 0.0, 0.0, 0.0, 0.0, 0.0, 0.0, 0.0, 0.0, 0.0, 0.0, 0.0, 0.0, 0.0, 0.0, 0.0, 0.0, 0.0, 0.0, 0.0, 0.0, 0.3543, 0.5203, 0.3543, 0.5624, 0.3124, 0.5624, 0.3124, 0.5203, 0.3543, 0.5624, 0.3543, 0.6045, 0.3124, 0.6045, 0.3124, 0.5624, 0.3543, 0.6045, 0.3543, 0.6465, 0.3124, 0.6465, 0.3124, 0.6045, 0.3543, 0.6465, 0.3543, 0.6886, 0.3124, 0.6886, 0.3124, 0.6465, 0.3124, 0.7307, 0.3543, 0.7307, 0.3543, 0.6886, 0.3124, 0.6886, 0.3124, 0.6886, 0.3543, 0.6886, 0.3543, 0.6465, 0.3124, 0.6465, 0.3124, 0.6465, 0.3543, 0.6465, 0.3543, 0.6045, 0.3124, 0.6045, 0.3124, 0.6045, 0.3543, 0.6045, 0.3543, 0.5624, 0.3124, 0.5624, 0.0, 0.0, 0.0, 0.0, 0.0, 0.0, 0.0, 0.0, 0.0, 0.0, 0.0, 0.0, 0.0, 0.0, 0.0, 0.0, 0.0, 0.0, 0.0, 0.0, 0.0, 0.0, 0.0, 0.0, 0.0, 0.0, 0.0, 0.0, 0.0, 0.0, 0.0, 0.0, 0.0, 0.0, 0.0, 0.0, 0.0, 0.0, 0.0, 0.0, 0.0, 0.0, 0.0, 0.0, 0.0, 0.0, 0.0, 0.0, 0.0, 0.0, 0.0, 0.0, 0.0, 0.0, 0.0, 0.0, 0.0, 0.0, 0.0, 0.0, 0.0, 0.0, 0.0, 0.0, 0.1876, 0.7307, 0.1457, 0.7307, 0.1457, 0.6886, 0.1876, 0.6886, 0.1876, 0.6886, 0.1457, 0.6886, 0.1457, 0.6465, 0.1876, 0.6465, 0.1876, 0.6465, 0.1457, 0.6465, 0.1457, 0.6045, 0.1876, 0.6045, 0.1876, 0.6045, 0.1457, 0.6045, 0.1457, 0.5624, 0.1876, 0.5624, 0.1457, 0.7307, 0.1876, 0.7307, 0.1876, 0.6886, 0.1457, 0.6886, 0.1457, 0.6886, 0.1876, 0.6886, 0.1876, 0.6465, 0.1457, 0.6465, 0.1457, 0.6465, 0.1876, 0.6465, 0.1876, 0.6045, 0.1457, 0.6045, 0.1457, 0.6045, 0.1876, 0.6045, 0.1876, 0.5624, 0.1457, 0.5624, 0.1876, 0.6465, 0.1876, 0.6886, 0.0, 0.0, 0.0, 0.0, 0.1876, 0.6465, 0.1876, 0.6886, 0.0, 0.0, 0.0, 0.0, 0.0, 0.0, 0.0, 0.0, 0.0, 0.0, 0.0, 0.0, 0.0, 0.0, 0.0, 0.0, 0.0, 0.0, 0.0, 0.0, 0.0, 0.0, 0.0, 0.0, 0.0, 0.0, 0.0, 0.0, 0.0, 0.0, 0.0, 0.0, 0.0, 0.0, 0.0, 0.0, 0.0, 0.0, 0.0, 0.0, 0.0, 0.0, 0.0, 0.0, 0.0, 0.0, 0.0, 0.0, 0.0, 0.0, 0.0, 0.0])
me_cube_070.update()
me_plane = bpy.data.meshes.new('Plane')
me_plane.from_pydata([(-1.0, -1.0, 0.0), (1.0, -1.0, 0.0), (-1.0, 1.0, 0.0), (1.0, 1.0, 0.0)], [], [(0, 1, 3, 2)])
_uv = me_plane.uv_layers.new(name='UVMap')
_uv.uv.foreach_set('vector', [0.0, 0.0, 1.0, 0.0, 1.0, 1.0, 0.0, 1.0])
me_plane.update()

# ---- objects
ob_armature_meuble = bpy.data.objects.new('Armature_Meuble', me_cube_070)
ob_plane = bpy.data.objects.new('Plane', me_plane)

# ---- transforms, parenting, visibility, modifiers, constraints
ob_armature_meuble.location = (0.5672, 0.0, 0.7849)
ob_armature_meuble.scale = (1.0, 1.248, 1.0)
ob_plane.location = (-1.332, -0.3228, 0.1184)
ob_plane.scale = (5.635, 5.635, 5.635)

# ---- collection membership
col_meuble_vinyle.objects.link(ob_armature_meuble)
col_meuble_vinyle.objects.link(ob_plane)

# ---- scene / render settings (as saved in the file)
scene.frame_start = 1; scene.frame_end = 250; scene.frame_set(1)
scene.render.engine = 'BLENDER_EEVEE_NEXT'
scene.render.bake_bias = 0.0
scene.render.bake_samples = 0
scene.cycles.sampling_pattern = 'TABULATED_SOBOL'
scene.eevee.use_volume_custom_range = False
bpy.context.view_layer.update()

# ---- added for rendering (the .blend has no active camera and no usable light): camera, sun
cam_auto = bpy.data.cameras.new('AutoCamera')
cam_auto.lens = 50.0
cam_auto.sensor_width = 36.0
cam_auto.clip_end = 1000.0
ob_auto_camera = bpy.data.objects.new('AutoCamera', cam_auto)
scene.collection.objects.link(ob_auto_camera)
ob_auto_camera.location = (13.4628, -18.0766, 12.5928)
ob_auto_camera.rotation_euler = (1.09748, -7.21219e-08, 0.694738)
scene.camera = ob_auto_camera
light_auto_sun = bpy.data.lights.new('AutoSun', 'SUN')
light_auto_sun.energy = 3.0
light_auto_sun.angle = 0.0523599
ob_auto_sun = bpy.data.objects.new('AutoSun', light_auto_sun)
scene.collection.objects.link(ob_auto_sun)
ob_auto_sun.rotation_euler = (0.872665, 0.174533, 0.523599)
bpy.context.view_layer.update()
